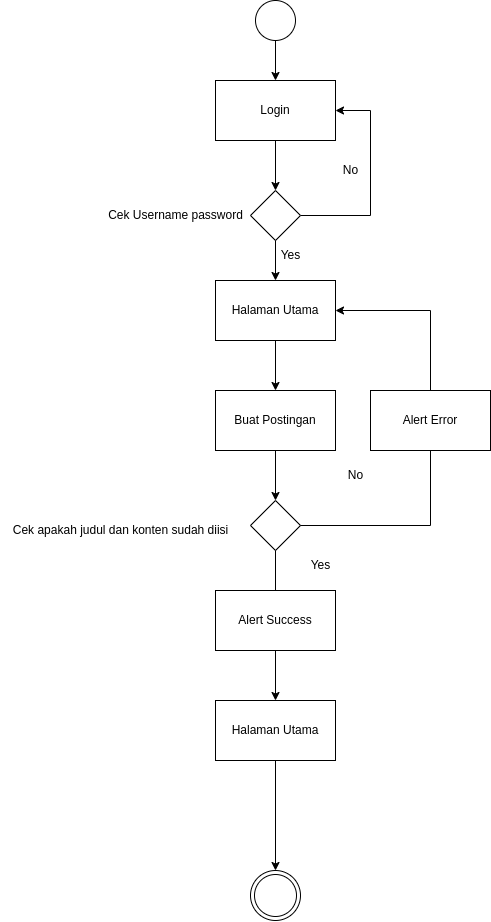

The diagram above was exported from draw.io. Its source (the exported page's mxGraphModel, read from the mxfile embedded in the PNG):
<mxGraphModel dx="2377" dy="1414" grid="1" gridSize="10" guides="1" tooltips="1" connect="1" arrows="1" fold="1" page="1" pageScale="1" pageWidth="1600" pageHeight="1200" background="none" math="0" shadow="0">
  <root>
    <mxCell id="0" />
    <mxCell id="1" parent="0" />
    <mxCell id="36" value="" style="group" vertex="1" connectable="0" parent="1">
      <mxGeometry x="555" y="140" width="490" height="920" as="geometry" />
    </mxCell>
    <mxCell id="2" value="" style="ellipse;whiteSpace=wrap;html=1;aspect=fixed;rounded=0;" parent="36" vertex="1">
      <mxGeometry x="255" width="40" height="40" as="geometry" />
    </mxCell>
    <mxCell id="3" value="Login" style="whiteSpace=wrap;html=1;rounded=0;" parent="36" vertex="1">
      <mxGeometry x="215" y="80" width="120" height="60" as="geometry" />
    </mxCell>
    <mxCell id="4" value="" style="edgeStyle=none;html=1;rounded=0;" parent="36" source="2" target="3" edge="1">
      <mxGeometry relative="1" as="geometry" />
    </mxCell>
    <mxCell id="8" style="edgeStyle=none;html=1;entryX=1;entryY=0.5;entryDx=0;entryDy=0;rounded=0;" parent="36" source="6" target="3" edge="1">
      <mxGeometry relative="1" as="geometry">
        <Array as="points">
          <mxPoint x="370" y="215" />
          <mxPoint x="370" y="110" />
        </Array>
      </mxGeometry>
    </mxCell>
    <mxCell id="6" value="" style="rhombus;whiteSpace=wrap;html=1;rounded=0;" parent="36" vertex="1">
      <mxGeometry x="250" y="190" width="50" height="50" as="geometry" />
    </mxCell>
    <mxCell id="7" value="" style="edgeStyle=none;html=1;rounded=0;" parent="36" source="3" target="6" edge="1">
      <mxGeometry relative="1" as="geometry" />
    </mxCell>
    <mxCell id="9" value="No" style="text;html=1;align=center;verticalAlign=middle;resizable=0;points=[];autosize=1;strokeColor=none;fillColor=none;rounded=0;" parent="36" vertex="1">
      <mxGeometry x="330" y="155" width="40" height="30" as="geometry" />
    </mxCell>
    <mxCell id="10" value="Yes" style="text;html=1;align=center;verticalAlign=middle;resizable=0;points=[];autosize=1;strokeColor=none;fillColor=none;rounded=0;" parent="36" vertex="1">
      <mxGeometry x="270" y="240" width="40" height="30" as="geometry" />
    </mxCell>
    <mxCell id="11" value="Cek Username password" style="text;html=1;align=center;verticalAlign=middle;resizable=0;points=[];autosize=1;strokeColor=none;fillColor=none;rounded=0;" parent="36" vertex="1">
      <mxGeometry x="95" y="200" width="160" height="30" as="geometry" />
    </mxCell>
    <mxCell id="13" value="Halaman Utama" style="rounded=0;whiteSpace=wrap;html=1;" parent="36" vertex="1">
      <mxGeometry x="215" y="280" width="120" height="60" as="geometry" />
    </mxCell>
    <mxCell id="14" style="edgeStyle=none;html=1;rounded=0;" parent="36" source="6" target="13" edge="1">
      <mxGeometry relative="1" as="geometry" />
    </mxCell>
    <mxCell id="15" value="Buat Postingan" style="whiteSpace=wrap;html=1;rounded=0;" parent="36" vertex="1">
      <mxGeometry x="215" y="390" width="120" height="60" as="geometry" />
    </mxCell>
    <mxCell id="16" value="" style="edgeStyle=none;html=1;rounded=0;" parent="36" source="13" target="15" edge="1">
      <mxGeometry relative="1" as="geometry" />
    </mxCell>
    <mxCell id="21" value="" style="rhombus;whiteSpace=wrap;html=1;rounded=0;" parent="36" vertex="1">
      <mxGeometry x="250" y="500" width="50" height="50" as="geometry" />
    </mxCell>
    <mxCell id="22" value="" style="edgeStyle=none;html=1;rounded=0;" parent="36" source="15" target="21" edge="1">
      <mxGeometry relative="1" as="geometry" />
    </mxCell>
    <mxCell id="23" value="Cek apakah judul dan konten sudah diisi" style="text;html=1;align=center;verticalAlign=middle;resizable=0;points=[];autosize=1;strokeColor=none;fillColor=none;rounded=0;" parent="36" vertex="1">
      <mxGeometry y="515" width="240" height="30" as="geometry" />
    </mxCell>
    <mxCell id="25" value="Yes" style="text;html=1;align=center;verticalAlign=middle;resizable=0;points=[];autosize=1;strokeColor=none;fillColor=none;rounded=0;" parent="36" vertex="1">
      <mxGeometry x="300" y="550" width="40" height="30" as="geometry" />
    </mxCell>
    <mxCell id="26" value="No" style="text;html=1;align=center;verticalAlign=middle;resizable=0;points=[];autosize=1;strokeColor=none;fillColor=none;rounded=0;" parent="36" vertex="1">
      <mxGeometry x="335" y="460" width="40" height="30" as="geometry" />
    </mxCell>
    <mxCell id="28" style="edgeStyle=none;html=1;rounded=0;entryX=1;entryY=0.5;entryDx=0;entryDy=0;" parent="36" source="21" target="13" edge="1">
      <mxGeometry relative="1" as="geometry">
        <mxPoint x="305" y="530" as="sourcePoint" />
        <mxPoint x="340" y="320" as="targetPoint" />
        <Array as="points">
          <mxPoint x="430" y="525" />
          <mxPoint x="430" y="310" />
        </Array>
      </mxGeometry>
    </mxCell>
    <mxCell id="27" value="Alert Error" style="whiteSpace=wrap;html=1;" parent="36" vertex="1">
      <mxGeometry x="370" y="390" width="120" height="60" as="geometry" />
    </mxCell>
    <mxCell id="33" value="" style="edgeStyle=none;html=1;" parent="36" source="29" edge="1">
      <mxGeometry relative="1" as="geometry">
        <mxPoint x="275" y="870" as="targetPoint" />
      </mxGeometry>
    </mxCell>
    <mxCell id="29" value="Halaman Utama" style="whiteSpace=wrap;html=1;rounded=0;" parent="36" vertex="1">
      <mxGeometry x="215" y="700" width="120" height="60" as="geometry" />
    </mxCell>
    <mxCell id="30" value="" style="edgeStyle=none;html=1;" parent="36" source="21" target="29" edge="1">
      <mxGeometry relative="1" as="geometry" />
    </mxCell>
    <mxCell id="31" value="Alert Success" style="whiteSpace=wrap;html=1;" parent="36" vertex="1">
      <mxGeometry x="215" y="590" width="120" height="60" as="geometry" />
    </mxCell>
    <mxCell id="35" value="" style="ellipse;shape=doubleEllipse;whiteSpace=wrap;html=1;aspect=fixed;" parent="36" vertex="1">
      <mxGeometry x="250" y="870" width="50" height="50" as="geometry" />
    </mxCell>
  </root>
</mxGraphModel>